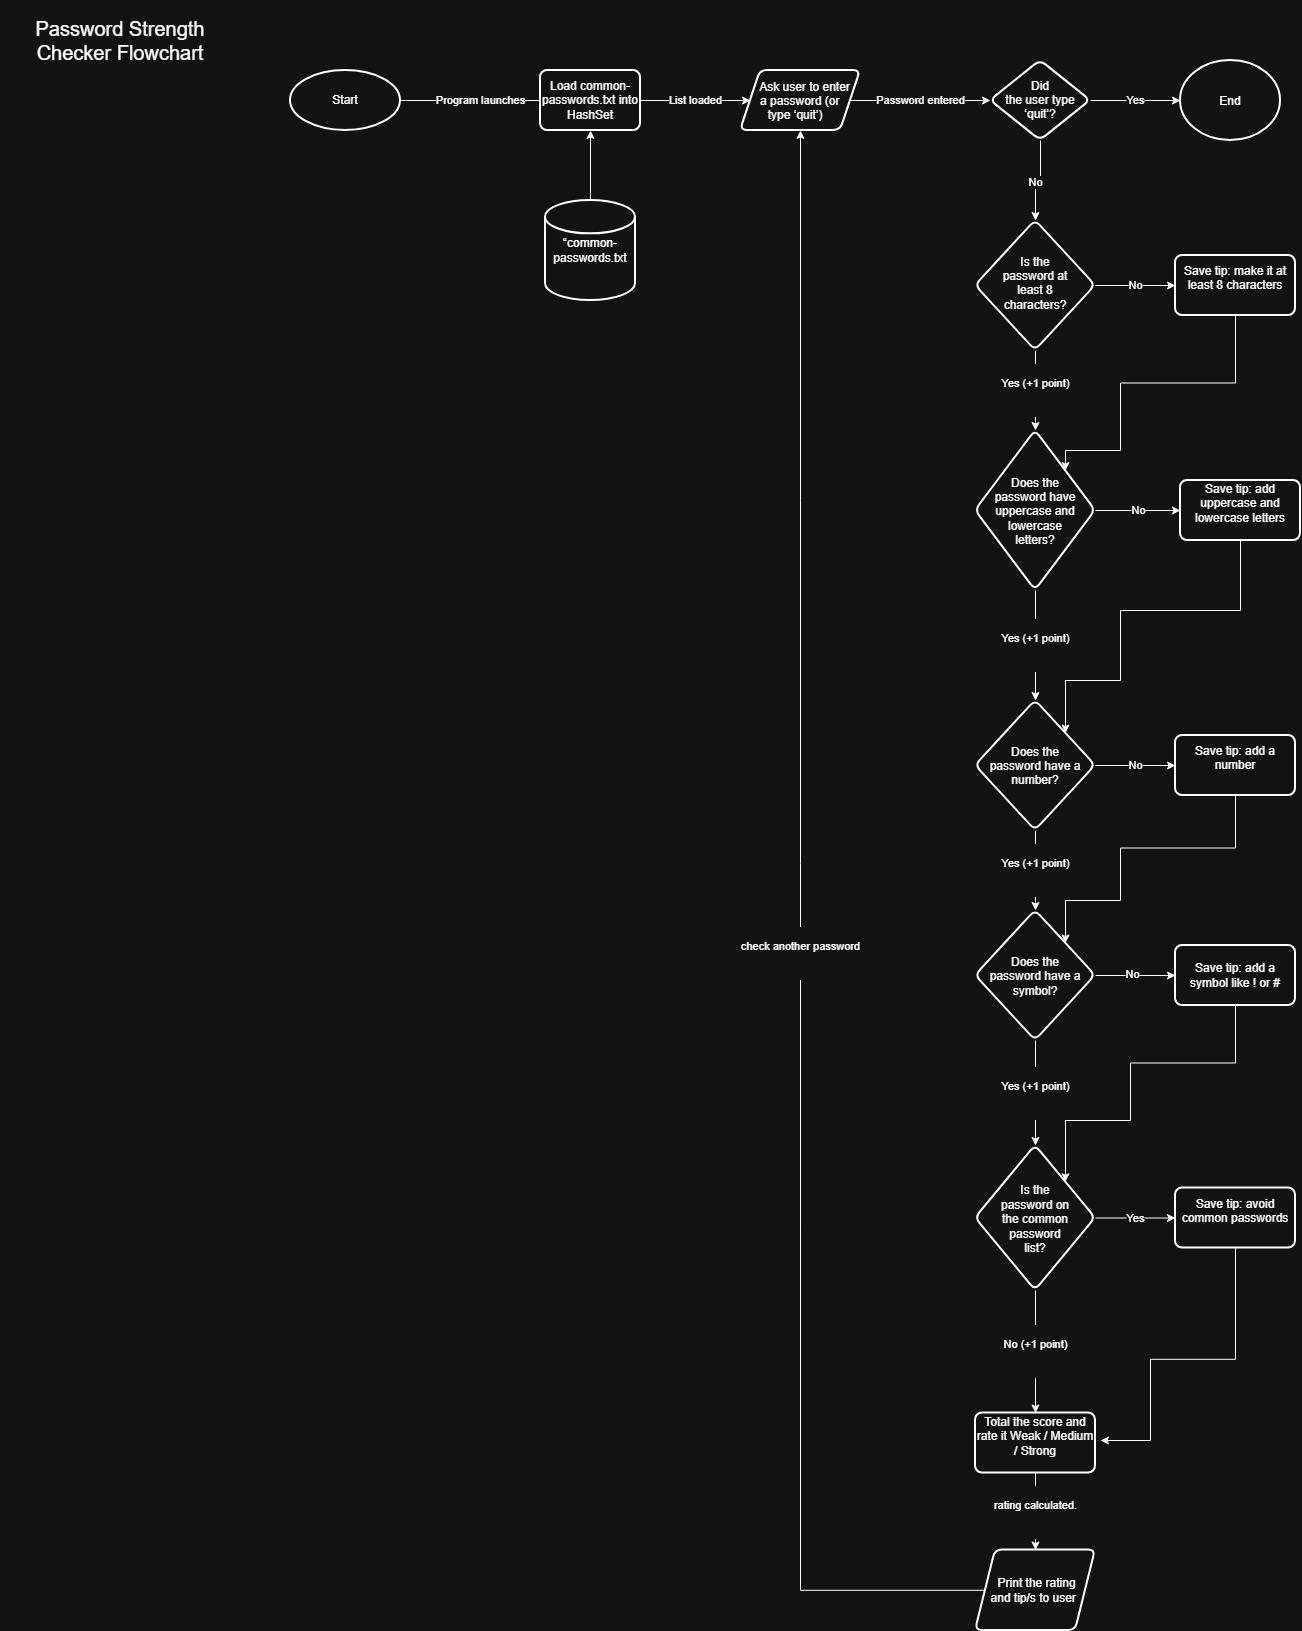

The diagram above was exported from draw.io. Its source (the exported page's mxGraphModel, read from the mxfile embedded in the PNG):
<mxGraphModel dx="1760" dy="735" grid="1" gridSize="10" guides="1" tooltips="1" connect="1" arrows="1" fold="1" page="1" pageScale="1" pageWidth="850" pageHeight="1100" math="0" shadow="0">
  <root>
    <mxCell id="0" />
    <mxCell id="1" parent="0" />
    <mxCell id="Ni5QEwUpsllDiEC65FQ5-2" edge="1" parent="1" source="Ni5QEwUpsllDiEC65FQ5-1" style="edgeStyle=orthogonalEdgeStyle;rounded=0;orthogonalLoop=1;jettySize=auto;html=1;defaultLabelBackgroundColor=page;" value="Program launches">
      <mxGeometry relative="1" as="geometry">
        <mxPoint x="200" y="120" as="targetPoint" />
      </mxGeometry>
    </mxCell>
    <mxCell id="Ni5QEwUpsllDiEC65FQ5-1" parent="1" style="strokeWidth=2;html=1;shape=mxgraph.flowchart.start_1;whiteSpace=wrap;" value="Start" vertex="1">
      <mxGeometry height="60" width="110" x="-70" y="90" as="geometry" />
    </mxCell>
    <mxCell id="QInKKTcdxYfPNkWTBDSE-12" edge="1" parent="1" source="Ni5QEwUpsllDiEC65FQ5-3" style="edgeStyle=orthogonalEdgeStyle;rounded=0;orthogonalLoop=1;jettySize=auto;html=1;defaultLabelBackgroundColor=page;" target="QInKKTcdxYfPNkWTBDSE-11" value="List loaded">
      <mxGeometry relative="1" as="geometry" />
    </mxCell>
    <mxCell id="Ni5QEwUpsllDiEC65FQ5-3" parent="1" style="rounded=1;whiteSpace=wrap;html=1;absoluteArcSize=1;arcSize=14;strokeWidth=2;" value="Load common-passwords.txt into HashSet" vertex="1">
      <mxGeometry height="60" width="100" x="180" y="90" as="geometry" />
    </mxCell>
    <mxCell id="QInKKTcdxYfPNkWTBDSE-16" edge="1" parent="1" source="QInKKTcdxYfPNkWTBDSE-3" style="edgeStyle=orthogonalEdgeStyle;rounded=0;orthogonalLoop=1;jettySize=auto;html=1;defaultLabelBackgroundColor=page;" target="QInKKTcdxYfPNkWTBDSE-7" value="No">
      <mxGeometry relative="1" x="0.1143" as="geometry">
        <mxPoint x="720" y="160" as="sourcePoint" />
        <mxPoint x="680" y="270" as="targetPoint" />
      </mxGeometry>
    </mxCell>
    <mxCell id="QInKKTcdxYfPNkWTBDSE-17" edge="1" parent="1" source="QInKKTcdxYfPNkWTBDSE-3" style="edgeStyle=orthogonalEdgeStyle;rounded=0;orthogonalLoop=1;jettySize=auto;html=1;defaultLabelBackgroundColor=page;" target="QInKKTcdxYfPNkWTBDSE-5" value="Yes">
      <mxGeometry relative="1" as="geometry" />
    </mxCell>
    <mxCell id="QInKKTcdxYfPNkWTBDSE-3" parent="1" style="rhombus;whiteSpace=wrap;html=1;shapeInside=1;rounded=1;absoluteArcSize=1;arcSize=14;strokeWidth=2;" value="Did the user type ‘quit’?" vertex="1">
      <mxGeometry height="80" width="100" x="630" y="80" as="geometry" />
    </mxCell>
    <mxCell id="QInKKTcdxYfPNkWTBDSE-5" parent="1" style="ellipse;whiteSpace=wrap;html=1;shapeInside=1;rounded=1;absoluteArcSize=1;arcSize=14;strokeWidth=2;" value="End" vertex="1">
      <mxGeometry height="80" width="100" x="820" y="80" as="geometry" />
    </mxCell>
    <mxCell id="QInKKTcdxYfPNkWTBDSE-19" edge="1" parent="1" source="QInKKTcdxYfPNkWTBDSE-7" style="edgeStyle=orthogonalEdgeStyle;rounded=0;orthogonalLoop=1;jettySize=auto;html=1;defaultLabelBackgroundColor=page;" target="QInKKTcdxYfPNkWTBDSE-18" value="&#10;Yes (+1 point)&#10;&#10;">
      <mxGeometry relative="1" as="geometry" />
    </mxCell>
    <mxCell id="QInKKTcdxYfPNkWTBDSE-21" edge="1" parent="1" source="QInKKTcdxYfPNkWTBDSE-7" style="edgeStyle=orthogonalEdgeStyle;rounded=0;orthogonalLoop=1;jettySize=auto;html=1;defaultLabelBackgroundColor=page;" target="QInKKTcdxYfPNkWTBDSE-20" value="No">
      <mxGeometry relative="1" as="geometry" />
    </mxCell>
    <mxCell id="QInKKTcdxYfPNkWTBDSE-7" parent="1" style="rhombus;whiteSpace=wrap;html=1;shapeInside=1;rounded=1;absoluteArcSize=1;arcSize=14;strokeWidth=2;" value="Is the password at least 8 characters?" vertex="1">
      <mxGeometry height="130" width="120" x="615" y="240" as="geometry" />
    </mxCell>
    <mxCell id="QInKKTcdxYfPNkWTBDSE-13" edge="1" parent="1" source="QInKKTcdxYfPNkWTBDSE-11" style="edgeStyle=orthogonalEdgeStyle;rounded=0;orthogonalLoop=1;jettySize=auto;html=1;defaultLabelBackgroundColor=page;" target="QInKKTcdxYfPNkWTBDSE-3" value="Password entered">
      <mxGeometry relative="1" as="geometry" />
    </mxCell>
    <mxCell id="QInKKTcdxYfPNkWTBDSE-11" parent="1" style="shape=parallelogram;perimeter=parallelogramPerimeter;whiteSpace=wrap;html=1;shapeInside=1;fixedSize=1;rounded=1;absoluteArcSize=1;arcSize=14;strokeWidth=2;" value="Ask user to enter a password (or type ‘quit’)" vertex="1">
      <mxGeometry height="60" width="120" x="380" y="90" as="geometry" />
    </mxCell>
    <mxCell id="QInKKTcdxYfPNkWTBDSE-23" edge="1" parent="1" source="QInKKTcdxYfPNkWTBDSE-18" style="edgeStyle=orthogonalEdgeStyle;rounded=0;orthogonalLoop=1;jettySize=auto;html=1;defaultLabelBackgroundColor=page;" target="QInKKTcdxYfPNkWTBDSE-22" value="&#10;Yes (+1 point)&#10;&#10;">
      <mxGeometry relative="1" as="geometry" />
    </mxCell>
    <mxCell id="QInKKTcdxYfPNkWTBDSE-25" edge="1" parent="1" source="QInKKTcdxYfPNkWTBDSE-18" style="edgeStyle=orthogonalEdgeStyle;rounded=0;orthogonalLoop=1;jettySize=auto;html=1;defaultLabelBackgroundColor=page;" target="QInKKTcdxYfPNkWTBDSE-24" value="No">
      <mxGeometry relative="1" as="geometry" />
    </mxCell>
    <mxCell id="QInKKTcdxYfPNkWTBDSE-18" parent="1" style="rhombus;whiteSpace=wrap;html=1;shapeInside=1;rounded=1;absoluteArcSize=1;arcSize=14;strokeWidth=2;" value="Does the password have uppercase and lowercase letters?" vertex="1">
      <mxGeometry height="160" width="120" x="615" y="450" as="geometry" />
    </mxCell>
    <mxCell id="QInKKTcdxYfPNkWTBDSE-34" edge="1" parent="1" source="QInKKTcdxYfPNkWTBDSE-20" style="edgeStyle=orthogonalEdgeStyle;rounded=0;orthogonalLoop=1;jettySize=auto;html=1;defaultLabelBackgroundColor=page;entryX=1;entryY=0;entryDx=0;entryDy=0;" target="QInKKTcdxYfPNkWTBDSE-18">
      <mxGeometry relative="1" x="-0.4462" as="geometry">
        <Array as="points">
          <mxPoint x="875" y="402.5" />
          <mxPoint x="760" y="402.5" />
          <mxPoint x="760" y="470" />
          <mxPoint x="705" y="470" />
        </Array>
        <mxPoint x="830" y="470" as="targetPoint" />
      </mxGeometry>
    </mxCell>
    <mxCell id="QInKKTcdxYfPNkWTBDSE-20" parent="1" style="whiteSpace=wrap;html=1;rounded=1;absoluteArcSize=1;arcSize=14;strokeWidth=2;" value="&#10;Save tip: make it at least 8 characters&#10;&#10;" vertex="1">
      <mxGeometry height="60" width="120" x="815" y="275" as="geometry" />
    </mxCell>
    <mxCell id="QInKKTcdxYfPNkWTBDSE-27" edge="1" parent="1" source="QInKKTcdxYfPNkWTBDSE-22" style="edgeStyle=orthogonalEdgeStyle;rounded=0;orthogonalLoop=1;jettySize=auto;html=1;defaultLabelBackgroundColor=page;" target="QInKKTcdxYfPNkWTBDSE-26" value="No">
      <mxGeometry relative="1" as="geometry" />
    </mxCell>
    <mxCell id="QInKKTcdxYfPNkWTBDSE-29" edge="1" parent="1" source="QInKKTcdxYfPNkWTBDSE-22" style="edgeStyle=orthogonalEdgeStyle;rounded=0;orthogonalLoop=1;jettySize=auto;html=1;defaultLabelBackgroundColor=page;" target="QInKKTcdxYfPNkWTBDSE-28" value="&#10;Yes (+1 point)&#10;&#10;">
      <mxGeometry relative="1" as="geometry" />
    </mxCell>
    <mxCell id="QInKKTcdxYfPNkWTBDSE-22" parent="1" style="rhombus;whiteSpace=wrap;html=1;shapeInside=1;rounded=1;absoluteArcSize=1;arcSize=14;strokeWidth=2;" value="Does the password have a number?" vertex="1">
      <mxGeometry height="130" width="120" x="615" y="720" as="geometry" />
    </mxCell>
    <mxCell id="QInKKTcdxYfPNkWTBDSE-35" edge="1" parent="1" source="QInKKTcdxYfPNkWTBDSE-24" style="edgeStyle=orthogonalEdgeStyle;rounded=0;orthogonalLoop=1;jettySize=auto;html=1;defaultLabelBackgroundColor=page;entryX=1;entryY=0;entryDx=0;entryDy=0;" target="QInKKTcdxYfPNkWTBDSE-22">
      <mxGeometry relative="1" x="-0.5374" as="geometry">
        <Array as="points">
          <mxPoint x="880" y="630" />
          <mxPoint x="760" y="630" />
          <mxPoint x="760" y="700" />
          <mxPoint x="705" y="700" />
        </Array>
        <mxPoint x="850" y="700" as="targetPoint" />
      </mxGeometry>
    </mxCell>
    <mxCell id="QInKKTcdxYfPNkWTBDSE-24" parent="1" style="whiteSpace=wrap;html=1;rounded=1;absoluteArcSize=1;arcSize=14;strokeWidth=2;" value="&#10;Save tip: add uppercase and lowercase letters&#10;&#10;" vertex="1">
      <mxGeometry height="60" width="120" x="820" y="500" as="geometry" />
    </mxCell>
    <mxCell id="QInKKTcdxYfPNkWTBDSE-36" edge="1" parent="1" source="QInKKTcdxYfPNkWTBDSE-26" style="edgeStyle=orthogonalEdgeStyle;rounded=0;orthogonalLoop=1;jettySize=auto;html=1;defaultLabelBackgroundColor=page;entryX=1;entryY=0;entryDx=0;entryDy=0;" target="QInKKTcdxYfPNkWTBDSE-28">
      <mxGeometry relative="1" x="-0.5906" as="geometry">
        <Array as="points">
          <mxPoint x="875" y="867.5" />
          <mxPoint x="760" y="867.5" />
          <mxPoint x="760" y="920" />
          <mxPoint x="705" y="920" />
        </Array>
        <mxPoint x="850" y="920" as="targetPoint" />
      </mxGeometry>
    </mxCell>
    <mxCell id="QInKKTcdxYfPNkWTBDSE-26" parent="1" style="whiteSpace=wrap;html=1;rounded=1;absoluteArcSize=1;arcSize=14;strokeWidth=2;" value="&#10;Save tip: add a number&#10;&#10;" vertex="1">
      <mxGeometry height="60" width="120" x="815" y="755" as="geometry" />
    </mxCell>
    <mxCell id="QInKKTcdxYfPNkWTBDSE-31" edge="1" parent="1" source="QInKKTcdxYfPNkWTBDSE-28" style="edgeStyle=orthogonalEdgeStyle;rounded=0;orthogonalLoop=1;jettySize=auto;html=1;defaultLabelBackgroundColor=page;" target="QInKKTcdxYfPNkWTBDSE-30" value="">
      <mxGeometry relative="1" as="geometry" />
    </mxCell>
    <mxCell id="QInKKTcdxYfPNkWTBDSE-32" connectable="0" parent="QInKKTcdxYfPNkWTBDSE-31" style="edgeLabel;html=1;align=center;verticalAlign=middle;resizable=0;points=[];inheritText=1;defaultLabelBackgroundColor=page;" value="No" vertex="1">
      <mxGeometry relative="1" x="-0.1" y="2" as="geometry">
        <mxPoint as="offset" />
      </mxGeometry>
    </mxCell>
    <mxCell id="QInKKTcdxYfPNkWTBDSE-38" edge="1" parent="1" source="QInKKTcdxYfPNkWTBDSE-28" style="edgeStyle=orthogonalEdgeStyle;rounded=0;orthogonalLoop=1;jettySize=auto;html=1;defaultLabelBackgroundColor=page;" target="QInKKTcdxYfPNkWTBDSE-37" value="&#10;Yes (+1 point)&#10;&#10;">
      <mxGeometry relative="1" as="geometry" />
    </mxCell>
    <mxCell id="QInKKTcdxYfPNkWTBDSE-28" parent="1" style="rhombus;whiteSpace=wrap;html=1;shapeInside=1;rounded=1;absoluteArcSize=1;arcSize=14;strokeWidth=2;" value="&lt;br&gt;Does the password have a symbol?" vertex="1">
      <mxGeometry height="130" width="120" x="615" y="930" as="geometry" />
    </mxCell>
    <mxCell id="QInKKTcdxYfPNkWTBDSE-46" edge="1" parent="1" source="QInKKTcdxYfPNkWTBDSE-30" style="edgeStyle=orthogonalEdgeStyle;rounded=0;orthogonalLoop=1;jettySize=auto;html=1;defaultLabelBackgroundColor=page;entryX=1;entryY=0;entryDx=0;entryDy=0;" target="QInKKTcdxYfPNkWTBDSE-37">
      <mxGeometry relative="1" x="0.0224" as="geometry">
        <Array as="points">
          <mxPoint x="875" y="1082.5" />
          <mxPoint x="770" y="1082.5" />
          <mxPoint x="770" y="1140" />
          <mxPoint x="705" y="1140" />
        </Array>
        <mxPoint x="875" y="1140" as="targetPoint" />
      </mxGeometry>
    </mxCell>
    <mxCell id="QInKKTcdxYfPNkWTBDSE-30" parent="1" style="rounded=1;whiteSpace=wrap;html=1;absoluteArcSize=1;arcSize=14;strokeWidth=2;" value="Save tip: add a symbol like ! or #" vertex="1">
      <mxGeometry height="60" width="120" x="815" y="965" as="geometry" />
    </mxCell>
    <mxCell id="QInKKTcdxYfPNkWTBDSE-40" edge="1" parent="1" source="QInKKTcdxYfPNkWTBDSE-37" style="edgeStyle=orthogonalEdgeStyle;rounded=0;orthogonalLoop=1;jettySize=auto;html=1;defaultLabelBackgroundColor=page;" target="QInKKTcdxYfPNkWTBDSE-39" value="Yes">
      <mxGeometry relative="1" as="geometry" />
    </mxCell>
    <mxCell id="QInKKTcdxYfPNkWTBDSE-42" edge="1" parent="1" source="QInKKTcdxYfPNkWTBDSE-37" style="edgeStyle=orthogonalEdgeStyle;rounded=0;orthogonalLoop=1;jettySize=auto;html=1;defaultLabelBackgroundColor=page;" target="QInKKTcdxYfPNkWTBDSE-41" value="&#10;No (+1 point)&#10;&#10;">
      <mxGeometry relative="1" as="geometry" />
    </mxCell>
    <mxCell id="QInKKTcdxYfPNkWTBDSE-37" parent="1" style="rhombus;whiteSpace=wrap;html=1;shapeInside=1;rounded=1;absoluteArcSize=1;arcSize=14;strokeWidth=2;" value="&#10;Is the password on the common password list?&#10;&#10;" vertex="1">
      <mxGeometry height="145" width="120" x="615" y="1165" as="geometry" />
    </mxCell>
    <mxCell id="QInKKTcdxYfPNkWTBDSE-47" edge="1" parent="1" source="QInKKTcdxYfPNkWTBDSE-39" style="edgeStyle=orthogonalEdgeStyle;rounded=0;orthogonalLoop=1;jettySize=auto;html=1;defaultLabelBackgroundColor=page;">
      <mxGeometry relative="1" x="-0.3203" as="geometry">
        <Array as="points">
          <mxPoint x="875" y="1378.8" />
          <mxPoint x="790" y="1378.8" />
          <mxPoint x="790" y="1460" />
        </Array>
        <mxPoint x="740" y="1460" as="targetPoint" />
      </mxGeometry>
    </mxCell>
    <mxCell id="QInKKTcdxYfPNkWTBDSE-39" parent="1" style="whiteSpace=wrap;html=1;rounded=1;absoluteArcSize=1;arcSize=14;strokeWidth=2;" value="&#10;Save tip: avoid common passwords&#10;&#10;" vertex="1">
      <mxGeometry height="60" width="120" x="815" y="1207.5" as="geometry" />
    </mxCell>
    <mxCell id="QInKKTcdxYfPNkWTBDSE-44" edge="1" parent="1" source="QInKKTcdxYfPNkWTBDSE-41" style="edgeStyle=orthogonalEdgeStyle;rounded=0;orthogonalLoop=1;jettySize=auto;html=1;defaultLabelBackgroundColor=page;" target="QInKKTcdxYfPNkWTBDSE-43" value="&#10;rating calculated.&#10;&#10;">
      <mxGeometry relative="1" as="geometry" />
    </mxCell>
    <mxCell id="QInKKTcdxYfPNkWTBDSE-41" parent="1" style="whiteSpace=wrap;html=1;rounded=1;absoluteArcSize=1;arcSize=14;strokeWidth=2;" value="&#10;Total the score and rate it Weak / Medium / Strong&#10;&#10;" vertex="1">
      <mxGeometry height="60" width="120" x="615" y="1432.5" as="geometry" />
    </mxCell>
    <mxCell id="QInKKTcdxYfPNkWTBDSE-45" edge="1" parent="1" source="QInKKTcdxYfPNkWTBDSE-43" style="edgeStyle=orthogonalEdgeStyle;rounded=0;orthogonalLoop=1;jettySize=auto;html=1;defaultLabelBackgroundColor=page;entryX=0.5;entryY=1;entryDx=0;entryDy=0;" target="QInKKTcdxYfPNkWTBDSE-11" value="&#10;check another password&#10;&#10;">
      <mxGeometry relative="1" as="geometry">
        <mxPoint x="380" y="510" as="targetPoint" />
      </mxGeometry>
    </mxCell>
    <mxCell id="QInKKTcdxYfPNkWTBDSE-43" parent="1" style="shape=parallelogram;perimeter=parallelogramPerimeter;whiteSpace=wrap;html=1;shapeInside=1;fixedSize=1;rounded=1;absoluteArcSize=1;arcSize=14;strokeWidth=2;" value="&lt;br&gt;Print the rating and tip/s to user" vertex="1">
      <mxGeometry height="80.5" width="120" x="615" y="1569.5" as="geometry" />
    </mxCell>
    <mxCell id="QInKKTcdxYfPNkWTBDSE-49" edge="1" parent="1" source="QInKKTcdxYfPNkWTBDSE-48" style="edgeStyle=orthogonalEdgeStyle;rounded=0;orthogonalLoop=1;jettySize=auto;html=1;defaultLabelBackgroundColor=page;" target="Ni5QEwUpsllDiEC65FQ5-3" value="">
      <mxGeometry relative="1" as="geometry" />
    </mxCell>
    <mxCell id="QInKKTcdxYfPNkWTBDSE-48" parent="1" style="strokeWidth=2;html=1;shape=mxgraph.flowchart.database;whiteSpace=wrap;" value="“common-passwords.txt" vertex="1">
      <mxGeometry height="100" width="90" x="185" y="220" as="geometry" />
    </mxCell>
    <mxCell id="QInKKTcdxYfPNkWTBDSE-50" parent="1" style="text;html=1;whiteSpace=wrap;strokeColor=none;fillColor=none;align=center;verticalAlign=middle;rounded=0;" value="&lt;font style=&quot;font-size: 20px;&quot;&gt;Password Strength Checker Flowchart&lt;/font&gt;" vertex="1">
      <mxGeometry height="80" width="240" x="-360" y="20" as="geometry" />
    </mxCell>
  </root>
</mxGraphModel>